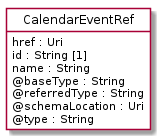

The diagram above was rendered by PlantUML. Its source (embedded in the PNG):
@startuml
hide circle
hide methods
hide stereotype
show <<Enumeration>> stereotype
skinparam class {
   BackgroundColor<<Enumeration>> #E6F5F7
   BackgroundColor<<Ref>> #FFFFE0
   BackgroundColor<<Pivot>> #FFFFFFF
   BackgroundColor<<SimpleType>> #E2F0DA
   BackgroundColor #FCF2E3
}

class CalendarEventRef <<Pivot>> {
    href : Uri
    id : String [1]
    name : String
    @baseType : String
    @referredType : String
    @schemaLocation : Uri
    @type : String
}


@enduml